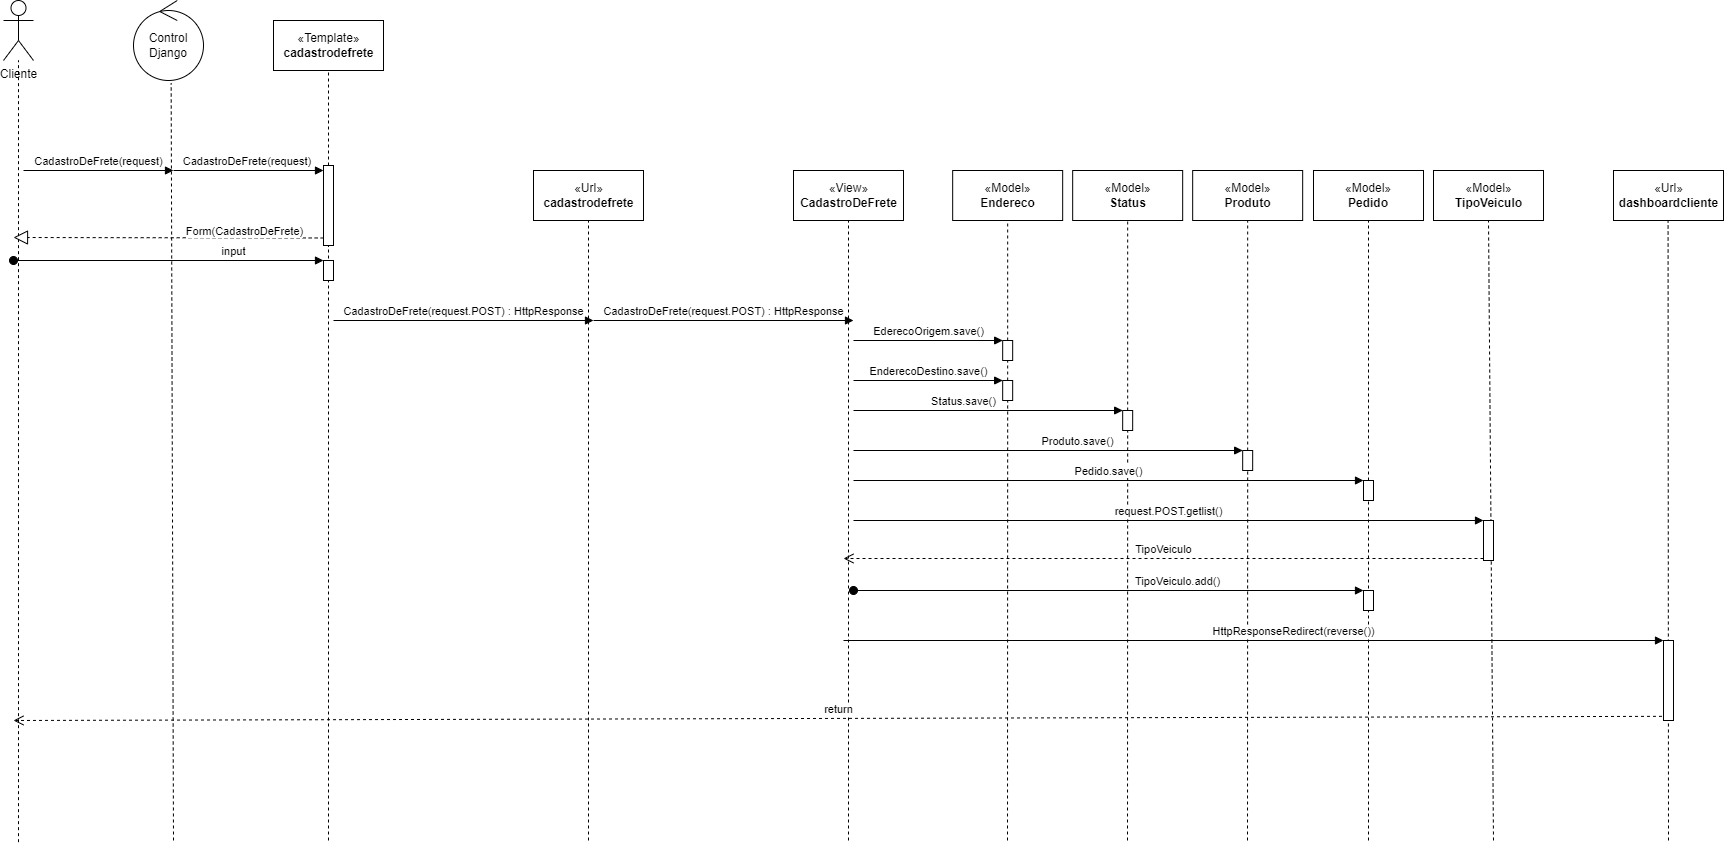

The diagram above was exported from draw.io. Its source (the exported page's mxGraphModel, read from the mxfile embedded in the PNG):
<mxGraphModel dx="2138" dy="1435" grid="1" gridSize="10" guides="1" tooltips="1" connect="1" arrows="1" fold="1" page="1" pageScale="1" pageWidth="1100" pageHeight="850" math="0" shadow="0">
  <root>
    <mxCell id="0" />
    <mxCell id="1" parent="0" />
    <mxCell id="bGzw7Y12phZrWDOxnxp5-9" value="CadastroDeFrete(request)" style="html=1;verticalAlign=bottom;endArrow=block;rounded=0;" parent="1" edge="1">
      <mxGeometry width="80" relative="1" as="geometry">
        <mxPoint x="-50" y="10" as="sourcePoint" />
        <mxPoint x="100" y="10" as="targetPoint" />
      </mxGeometry>
    </mxCell>
    <mxCell id="bGzw7Y12phZrWDOxnxp5-10" value="«View»&lt;br&gt;&lt;b&gt;CadastroDeFrete&lt;/b&gt;" style="html=1;" parent="1" vertex="1">
      <mxGeometry x="720" y="10" width="110" height="50" as="geometry" />
    </mxCell>
    <mxCell id="bGzw7Y12phZrWDOxnxp5-13" value="Cliente&lt;br&gt;" style="shape=umlActor;verticalLabelPosition=bottom;verticalAlign=top;html=1;" parent="1" vertex="1">
      <mxGeometry x="-70" y="-160" width="30" height="60" as="geometry" />
    </mxCell>
    <mxCell id="bGzw7Y12phZrWDOxnxp5-16" value="" style="endArrow=none;dashed=1;html=1;rounded=0;" parent="1" target="bGzw7Y12phZrWDOxnxp5-13" edge="1">
      <mxGeometry width="50" height="50" relative="1" as="geometry">
        <mxPoint x="-55" y="681.6666666666666" as="sourcePoint" />
        <mxPoint x="-55" y="-20" as="targetPoint" />
      </mxGeometry>
    </mxCell>
    <mxCell id="bGzw7Y12phZrWDOxnxp5-17" value="Control Django" style="ellipse;shape=umlControl;whiteSpace=wrap;html=1;" parent="1" vertex="1">
      <mxGeometry x="60" y="-160" width="70" height="80" as="geometry" />
    </mxCell>
    <mxCell id="bGzw7Y12phZrWDOxnxp5-18" value="" style="endArrow=none;dashed=1;html=1;rounded=0;entryX=0.538;entryY=1.031;entryDx=0;entryDy=0;entryPerimeter=0;" parent="1" target="bGzw7Y12phZrWDOxnxp5-17" edge="1">
      <mxGeometry width="50" height="50" relative="1" as="geometry">
        <mxPoint x="100" y="680" as="sourcePoint" />
        <mxPoint x="260" as="targetPoint" />
      </mxGeometry>
    </mxCell>
    <mxCell id="bGzw7Y12phZrWDOxnxp5-19" value="CadastroDeFrete(request)&amp;nbsp;" style="html=1;verticalAlign=bottom;endArrow=block;rounded=0;" parent="1" target="hwEBTTxYPYnU2KUNTWxq-54" edge="1">
      <mxGeometry width="80" relative="1" as="geometry">
        <mxPoint x="100" y="10" as="sourcePoint" />
        <mxPoint x="260" y="10" as="targetPoint" />
      </mxGeometry>
    </mxCell>
    <mxCell id="hwEBTTxYPYnU2KUNTWxq-1" value="«Model»&lt;br&gt;&lt;b&gt;Endereco&lt;/b&gt;" style="html=1;" parent="1" vertex="1">
      <mxGeometry x="879.17" y="10" width="110" height="50" as="geometry" />
    </mxCell>
    <mxCell id="hwEBTTxYPYnU2KUNTWxq-2" value="«Model»&lt;br&gt;&lt;b&gt;Status&lt;/b&gt;" style="html=1;" parent="1" vertex="1">
      <mxGeometry x="999.17" y="10" width="110" height="50" as="geometry" />
    </mxCell>
    <mxCell id="hwEBTTxYPYnU2KUNTWxq-3" value="«Model»&lt;br&gt;&lt;b&gt;Produto&lt;/b&gt;" style="html=1;" parent="1" vertex="1">
      <mxGeometry x="1119.17" y="10" width="110" height="50" as="geometry" />
    </mxCell>
    <mxCell id="hwEBTTxYPYnU2KUNTWxq-5" value="EderecoOrigem.save()" style="html=1;verticalAlign=bottom;endArrow=block;entryX=0;entryY=0;rounded=0;" parent="1" target="hwEBTTxYPYnU2KUNTWxq-4" edge="1">
      <mxGeometry relative="1" as="geometry">
        <mxPoint x="780" y="180" as="sourcePoint" />
      </mxGeometry>
    </mxCell>
    <mxCell id="hwEBTTxYPYnU2KUNTWxq-7" value="" style="endArrow=none;dashed=1;html=1;rounded=0;entryX=0.5;entryY=1;entryDx=0;entryDy=0;startArrow=none;" parent="1" source="hwEBTTxYPYnU2KUNTWxq-4" target="hwEBTTxYPYnU2KUNTWxq-1" edge="1">
      <mxGeometry width="50" height="50" relative="1" as="geometry">
        <mxPoint x="934.17" y="445" as="sourcePoint" />
        <mxPoint x="929.17" y="325" as="targetPoint" />
      </mxGeometry>
    </mxCell>
    <mxCell id="hwEBTTxYPYnU2KUNTWxq-8" value="" style="endArrow=none;dashed=1;html=1;rounded=0;entryX=0.5;entryY=1;entryDx=0;entryDy=0;startArrow=none;" parent="1" source="hwEBTTxYPYnU2KUNTWxq-11" target="hwEBTTxYPYnU2KUNTWxq-2" edge="1">
      <mxGeometry width="50" height="50" relative="1" as="geometry">
        <mxPoint x="1053.75" y="445" as="sourcePoint" />
        <mxPoint x="1053.75" y="110" as="targetPoint" />
      </mxGeometry>
    </mxCell>
    <mxCell id="hwEBTTxYPYnU2KUNTWxq-9" value="" style="endArrow=none;dashed=1;html=1;rounded=0;entryX=0.5;entryY=1;entryDx=0;entryDy=0;startArrow=none;" parent="1" source="hwEBTTxYPYnU2KUNTWxq-16" target="hwEBTTxYPYnU2KUNTWxq-3" edge="1">
      <mxGeometry width="50" height="50" relative="1" as="geometry">
        <mxPoint x="1173.75" y="445" as="sourcePoint" />
        <mxPoint x="1173.75" y="110" as="targetPoint" />
      </mxGeometry>
    </mxCell>
    <mxCell id="hwEBTTxYPYnU2KUNTWxq-4" value="" style="html=1;points=[];perimeter=orthogonalPerimeter;" parent="1" vertex="1">
      <mxGeometry x="929.17" y="180" width="10" height="20" as="geometry" />
    </mxCell>
    <mxCell id="hwEBTTxYPYnU2KUNTWxq-10" value="" style="endArrow=none;dashed=1;html=1;rounded=0;entryX=0.5;entryY=1;entryDx=0;entryDy=0;startArrow=none;" parent="1" source="hwEBTTxYPYnU2KUNTWxq-21" target="hwEBTTxYPYnU2KUNTWxq-4" edge="1">
      <mxGeometry width="50" height="50" relative="1" as="geometry">
        <mxPoint x="934.1699999999997" y="460" as="sourcePoint" />
        <mxPoint x="934.1699999999997" y="125" as="targetPoint" />
      </mxGeometry>
    </mxCell>
    <mxCell id="hwEBTTxYPYnU2KUNTWxq-12" value="Status.save()" style="html=1;verticalAlign=bottom;endArrow=block;entryX=0;entryY=0;rounded=0;" parent="1" target="hwEBTTxYPYnU2KUNTWxq-11" edge="1">
      <mxGeometry x="-0.1852" relative="1" as="geometry">
        <mxPoint x="780" y="250" as="sourcePoint" />
        <mxPoint as="offset" />
      </mxGeometry>
    </mxCell>
    <mxCell id="hwEBTTxYPYnU2KUNTWxq-11" value="" style="html=1;points=[];perimeter=orthogonalPerimeter;" parent="1" vertex="1">
      <mxGeometry x="1049.17" y="250" width="10" height="20" as="geometry" />
    </mxCell>
    <mxCell id="hwEBTTxYPYnU2KUNTWxq-15" value="" style="endArrow=none;dashed=1;html=1;rounded=0;entryX=0.5;entryY=1;entryDx=0;entryDy=0;" parent="1" target="hwEBTTxYPYnU2KUNTWxq-11" edge="1">
      <mxGeometry width="50" height="50" relative="1" as="geometry">
        <mxPoint x="1054" y="680" as="sourcePoint" />
        <mxPoint x="1053.75" y="125" as="targetPoint" />
      </mxGeometry>
    </mxCell>
    <mxCell id="hwEBTTxYPYnU2KUNTWxq-17" value="Produto.save()" style="html=1;verticalAlign=bottom;endArrow=block;entryX=0;entryY=0;rounded=0;" parent="1" target="hwEBTTxYPYnU2KUNTWxq-16" edge="1">
      <mxGeometry x="0.15" relative="1" as="geometry">
        <mxPoint x="780" y="290" as="sourcePoint" />
        <mxPoint as="offset" />
      </mxGeometry>
    </mxCell>
    <mxCell id="hwEBTTxYPYnU2KUNTWxq-16" value="" style="html=1;points=[];perimeter=orthogonalPerimeter;" parent="1" vertex="1">
      <mxGeometry x="1169.17" y="290" width="10" height="20" as="geometry" />
    </mxCell>
    <mxCell id="hwEBTTxYPYnU2KUNTWxq-19" value="" style="endArrow=none;dashed=1;html=1;rounded=0;entryX=0.5;entryY=1;entryDx=0;entryDy=0;" parent="1" target="hwEBTTxYPYnU2KUNTWxq-16" edge="1">
      <mxGeometry width="50" height="50" relative="1" as="geometry">
        <mxPoint x="1174" y="680" as="sourcePoint" />
        <mxPoint x="1173.75" y="125" as="targetPoint" />
      </mxGeometry>
    </mxCell>
    <mxCell id="hwEBTTxYPYnU2KUNTWxq-22" value="EnderecoDestino.save()" style="html=1;verticalAlign=bottom;endArrow=block;entryX=0;entryY=0;rounded=0;" parent="1" target="hwEBTTxYPYnU2KUNTWxq-21" edge="1">
      <mxGeometry relative="1" as="geometry">
        <mxPoint x="780" y="220" as="sourcePoint" />
      </mxGeometry>
    </mxCell>
    <mxCell id="hwEBTTxYPYnU2KUNTWxq-21" value="" style="html=1;points=[];perimeter=orthogonalPerimeter;" parent="1" vertex="1">
      <mxGeometry x="929.17" y="220" width="10" height="20" as="geometry" />
    </mxCell>
    <mxCell id="hwEBTTxYPYnU2KUNTWxq-24" value="" style="endArrow=none;dashed=1;html=1;rounded=0;entryX=0.5;entryY=1;entryDx=0;entryDy=0;" parent="1" target="hwEBTTxYPYnU2KUNTWxq-21" edge="1">
      <mxGeometry width="50" height="50" relative="1" as="geometry">
        <mxPoint x="934" y="680" as="sourcePoint" />
        <mxPoint x="934.1699999999997" y="220" as="targetPoint" />
      </mxGeometry>
    </mxCell>
    <mxCell id="hwEBTTxYPYnU2KUNTWxq-26" value="«Model»&lt;br&gt;&lt;b&gt;Pedido&lt;/b&gt;" style="html=1;whiteSpace=wrap;" parent="1" vertex="1">
      <mxGeometry x="1240" y="10" width="110" height="50" as="geometry" />
    </mxCell>
    <mxCell id="hwEBTTxYPYnU2KUNTWxq-29" value="" style="endArrow=none;dashed=1;html=1;rounded=0;entryX=0.5;entryY=1;entryDx=0;entryDy=0;startArrow=none;" parent="1" target="hwEBTTxYPYnU2KUNTWxq-26" edge="1">
      <mxGeometry width="50" height="50" relative="1" as="geometry">
        <mxPoint x="1295" y="680" as="sourcePoint" />
        <mxPoint x="1293.75" y="365" as="targetPoint" />
      </mxGeometry>
    </mxCell>
    <mxCell id="hwEBTTxYPYnU2KUNTWxq-31" value="" style="html=1;points=[];perimeter=orthogonalPerimeter;" parent="1" vertex="1">
      <mxGeometry x="1290" y="320" width="10" height="20" as="geometry" />
    </mxCell>
    <mxCell id="hwEBTTxYPYnU2KUNTWxq-32" value="Pedido.save()" style="html=1;verticalAlign=bottom;endArrow=block;entryX=0;entryY=0;rounded=0;" parent="1" target="hwEBTTxYPYnU2KUNTWxq-31" edge="1">
      <mxGeometry relative="1" as="geometry">
        <mxPoint x="780" y="320" as="sourcePoint" />
      </mxGeometry>
    </mxCell>
    <mxCell id="hwEBTTxYPYnU2KUNTWxq-34" value="«Model»&lt;br&gt;&lt;b&gt;TipoVeiculo&lt;/b&gt;" style="html=1;" parent="1" vertex="1">
      <mxGeometry x="1360" y="10" width="110" height="50" as="geometry" />
    </mxCell>
    <mxCell id="hwEBTTxYPYnU2KUNTWxq-35" value="" style="endArrow=none;dashed=1;html=1;rounded=0;startArrow=none;entryX=0.5;entryY=1;entryDx=0;entryDy=0;" parent="1" target="hwEBTTxYPYnU2KUNTWxq-34" edge="1">
      <mxGeometry width="50" height="50" relative="1" as="geometry">
        <mxPoint x="1420" y="680" as="sourcePoint" />
        <mxPoint x="1410" y="-50" as="targetPoint" />
      </mxGeometry>
    </mxCell>
    <mxCell id="hwEBTTxYPYnU2KUNTWxq-36" value="«Url»&lt;br&gt;&lt;b&gt;cadastrodefrete&lt;/b&gt;" style="html=1;" parent="1" vertex="1">
      <mxGeometry x="460" y="10" width="110" height="50" as="geometry" />
    </mxCell>
    <mxCell id="hwEBTTxYPYnU2KUNTWxq-38" value="" style="endArrow=none;dashed=1;html=1;rounded=0;entryX=0.5;entryY=1;entryDx=0;entryDy=0;" parent="1" target="hwEBTTxYPYnU2KUNTWxq-36" edge="1">
      <mxGeometry width="50" height="50" relative="1" as="geometry">
        <mxPoint x="515" y="680" as="sourcePoint" />
        <mxPoint x="680" y="110" as="targetPoint" />
      </mxGeometry>
    </mxCell>
    <mxCell id="hwEBTTxYPYnU2KUNTWxq-39" value="CadastroDeFrete(request.POST) : HttpResponse" style="html=1;verticalAlign=bottom;endArrow=block;rounded=0;" parent="1" edge="1">
      <mxGeometry width="80" relative="1" as="geometry">
        <mxPoint x="520" y="160" as="sourcePoint" />
        <mxPoint x="780" y="160" as="targetPoint" />
      </mxGeometry>
    </mxCell>
    <mxCell id="hwEBTTxYPYnU2KUNTWxq-40" value="«Template»&lt;br&gt;&lt;b&gt;cadastrodefrete&lt;/b&gt;" style="html=1;" parent="1" vertex="1">
      <mxGeometry x="200" y="-140" width="110" height="50" as="geometry" />
    </mxCell>
    <mxCell id="hwEBTTxYPYnU2KUNTWxq-41" value="" style="endArrow=none;dashed=1;html=1;rounded=0;entryX=0.5;entryY=1;entryDx=0;entryDy=0;startArrow=none;" parent="1" source="hwEBTTxYPYnU2KUNTWxq-54" target="hwEBTTxYPYnU2KUNTWxq-40" edge="1">
      <mxGeometry width="50" height="50" relative="1" as="geometry">
        <mxPoint x="255" y="290" as="sourcePoint" />
        <mxPoint x="430" y="-40" as="targetPoint" />
      </mxGeometry>
    </mxCell>
    <mxCell id="hwEBTTxYPYnU2KUNTWxq-42" value="CadastroDeFrete(request.POST) : HttpResponse" style="html=1;verticalAlign=bottom;endArrow=block;rounded=0;" parent="1" edge="1">
      <mxGeometry width="80" relative="1" as="geometry">
        <mxPoint x="260" y="160" as="sourcePoint" />
        <mxPoint x="520" y="160" as="targetPoint" />
      </mxGeometry>
    </mxCell>
    <mxCell id="hwEBTTxYPYnU2KUNTWxq-44" value="request.POST.getlist()" style="html=1;verticalAlign=bottom;endArrow=block;entryX=0;entryY=0;rounded=0;" parent="1" target="hwEBTTxYPYnU2KUNTWxq-43" edge="1">
      <mxGeometry relative="1" as="geometry">
        <mxPoint x="780" y="360" as="sourcePoint" />
      </mxGeometry>
    </mxCell>
    <mxCell id="hwEBTTxYPYnU2KUNTWxq-45" value="TipoVeiculo" style="html=1;verticalAlign=bottom;endArrow=open;dashed=1;endSize=8;exitX=0;exitY=0.95;rounded=0;" parent="1" source="hwEBTTxYPYnU2KUNTWxq-43" edge="1">
      <mxGeometry relative="1" as="geometry">
        <mxPoint x="770" y="398" as="targetPoint" />
      </mxGeometry>
    </mxCell>
    <mxCell id="hwEBTTxYPYnU2KUNTWxq-43" value="" style="html=1;points=[];perimeter=orthogonalPerimeter;" parent="1" vertex="1">
      <mxGeometry x="1410" y="360" width="10" height="40" as="geometry" />
    </mxCell>
    <mxCell id="hwEBTTxYPYnU2KUNTWxq-50" value="" style="html=1;points=[];perimeter=orthogonalPerimeter;" parent="1" vertex="1">
      <mxGeometry x="1290" y="430" width="10" height="20" as="geometry" />
    </mxCell>
    <mxCell id="hwEBTTxYPYnU2KUNTWxq-51" value="TipoVeiculo.add()" style="html=1;verticalAlign=bottom;startArrow=oval;endArrow=block;startSize=8;rounded=0;" parent="1" target="hwEBTTxYPYnU2KUNTWxq-50" edge="1">
      <mxGeometry x="0.2692" relative="1" as="geometry">
        <mxPoint x="780" y="430" as="sourcePoint" />
        <mxPoint as="offset" />
      </mxGeometry>
    </mxCell>
    <mxCell id="hwEBTTxYPYnU2KUNTWxq-52" value="" style="endArrow=none;dashed=1;html=1;rounded=0;entryX=0.5;entryY=1;entryDx=0;entryDy=0;" parent="1" target="bGzw7Y12phZrWDOxnxp5-10" edge="1">
      <mxGeometry width="50" height="50" relative="1" as="geometry">
        <mxPoint x="775" y="680" as="sourcePoint" />
        <mxPoint x="830" y="290" as="targetPoint" />
      </mxGeometry>
    </mxCell>
    <mxCell id="hwEBTTxYPYnU2KUNTWxq-54" value="" style="html=1;points=[];perimeter=orthogonalPerimeter;" parent="1" vertex="1">
      <mxGeometry x="250" y="5" width="10" height="80" as="geometry" />
    </mxCell>
    <mxCell id="hwEBTTxYPYnU2KUNTWxq-55" value="" style="endArrow=none;dashed=1;html=1;rounded=0;entryX=0.5;entryY=1;entryDx=0;entryDy=0;" parent="1" target="hwEBTTxYPYnU2KUNTWxq-54" edge="1">
      <mxGeometry width="50" height="50" relative="1" as="geometry">
        <mxPoint x="255" y="680" as="sourcePoint" />
        <mxPoint x="255" y="-90" as="targetPoint" />
      </mxGeometry>
    </mxCell>
    <mxCell id="hwEBTTxYPYnU2KUNTWxq-56" value="" style="endArrow=block;dashed=1;endFill=0;endSize=12;html=1;rounded=0;exitX=0.017;exitY=0.906;exitDx=0;exitDy=0;exitPerimeter=0;" parent="1" source="hwEBTTxYPYnU2KUNTWxq-54" edge="1">
      <mxGeometry width="160" relative="1" as="geometry">
        <mxPoint x="160" y="90" as="sourcePoint" />
        <mxPoint x="-60" y="77" as="targetPoint" />
      </mxGeometry>
    </mxCell>
    <mxCell id="hwEBTTxYPYnU2KUNTWxq-57" value="Form(CadastroDeFrete)" style="edgeLabel;html=1;align=center;verticalAlign=middle;resizable=0;points=[];" parent="hwEBTTxYPYnU2KUNTWxq-56" vertex="1" connectable="0">
      <mxGeometry x="-0.1671" y="2" relative="1" as="geometry">
        <mxPoint x="49" y="-9" as="offset" />
      </mxGeometry>
    </mxCell>
    <mxCell id="hwEBTTxYPYnU2KUNTWxq-58" value="" style="html=1;points=[];perimeter=orthogonalPerimeter;" parent="1" vertex="1">
      <mxGeometry x="250" y="100" width="10" height="20" as="geometry" />
    </mxCell>
    <mxCell id="hwEBTTxYPYnU2KUNTWxq-59" value="input" style="html=1;verticalAlign=bottom;startArrow=oval;endArrow=block;startSize=8;rounded=0;" parent="1" target="hwEBTTxYPYnU2KUNTWxq-58" edge="1">
      <mxGeometry x="0.4194" relative="1" as="geometry">
        <mxPoint x="-60" y="100" as="sourcePoint" />
        <mxPoint as="offset" />
      </mxGeometry>
    </mxCell>
    <mxCell id="hwEBTTxYPYnU2KUNTWxq-60" value="«Url»&lt;br&gt;&lt;b&gt;dashboardcliente&lt;/b&gt;" style="html=1;" parent="1" vertex="1">
      <mxGeometry x="1540" y="10" width="110" height="50" as="geometry" />
    </mxCell>
    <mxCell id="hwEBTTxYPYnU2KUNTWxq-61" value="" style="endArrow=none;dashed=1;html=1;rounded=0;entryX=0.5;entryY=1;entryDx=0;entryDy=0;" parent="1" edge="1">
      <mxGeometry width="50" height="50" relative="1" as="geometry">
        <mxPoint x="1595" y="680" as="sourcePoint" />
        <mxPoint x="1594.58" y="60" as="targetPoint" />
      </mxGeometry>
    </mxCell>
    <mxCell id="hwEBTTxYPYnU2KUNTWxq-62" value="" style="html=1;points=[];perimeter=orthogonalPerimeter;" parent="1" vertex="1">
      <mxGeometry x="1590" y="480" width="10" height="80" as="geometry" />
    </mxCell>
    <mxCell id="hwEBTTxYPYnU2KUNTWxq-63" value="HttpResponseRedirect(reverse())" style="html=1;verticalAlign=bottom;endArrow=block;entryX=0;entryY=0;rounded=0;" parent="1" target="hwEBTTxYPYnU2KUNTWxq-62" edge="1">
      <mxGeometry x="0.0976" relative="1" as="geometry">
        <mxPoint x="770" y="480" as="sourcePoint" />
        <mxPoint as="offset" />
      </mxGeometry>
    </mxCell>
    <mxCell id="hwEBTTxYPYnU2KUNTWxq-68" value="return" style="html=1;verticalAlign=bottom;endArrow=open;dashed=1;endSize=8;rounded=0;exitX=-0.15;exitY=0.948;exitDx=0;exitDy=0;exitPerimeter=0;" parent="1" source="hwEBTTxYPYnU2KUNTWxq-62" edge="1">
      <mxGeometry relative="1" as="geometry">
        <mxPoint x="1200" y="500" as="sourcePoint" />
        <mxPoint x="-60" y="560" as="targetPoint" />
      </mxGeometry>
    </mxCell>
  </root>
</mxGraphModel>